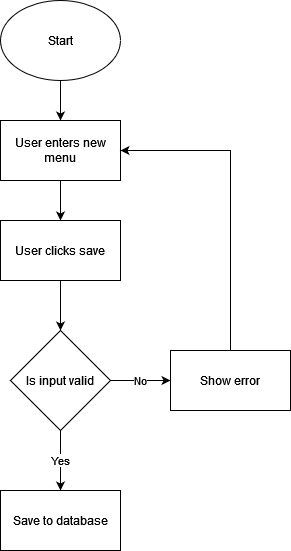

The diagram above was exported from draw.io. Its source (the exported page's mxGraphModel, read from the mxfile embedded in the PNG):
<mxGraphModel dx="2074" dy="1106" grid="1" gridSize="10" guides="1" tooltips="1" connect="1" arrows="1" fold="1" page="1" pageScale="1" pageWidth="827" pageHeight="1169" math="0" shadow="0">
  <root>
    <mxCell id="WIyWlLk6GJQsqaUBKTNV-0" />
    <mxCell id="WIyWlLk6GJQsqaUBKTNV-1" parent="WIyWlLk6GJQsqaUBKTNV-0" />
    <mxCell id="C-I3UJ0nmGiyKSTHlX_G-5" style="edgeStyle=orthogonalEdgeStyle;rounded=0;orthogonalLoop=1;jettySize=auto;html=1;" edge="1" parent="WIyWlLk6GJQsqaUBKTNV-1" source="C-I3UJ0nmGiyKSTHlX_G-6" target="C-I3UJ0nmGiyKSTHlX_G-8">
      <mxGeometry relative="1" as="geometry" />
    </mxCell>
    <mxCell id="C-I3UJ0nmGiyKSTHlX_G-6" value="Start" style="ellipse;whiteSpace=wrap;html=1;" vertex="1" parent="WIyWlLk6GJQsqaUBKTNV-1">
      <mxGeometry x="290" y="150" width="120" height="80" as="geometry" />
    </mxCell>
    <mxCell id="C-I3UJ0nmGiyKSTHlX_G-7" style="edgeStyle=orthogonalEdgeStyle;rounded=0;orthogonalLoop=1;jettySize=auto;html=1;" edge="1" parent="WIyWlLk6GJQsqaUBKTNV-1" source="C-I3UJ0nmGiyKSTHlX_G-8" target="C-I3UJ0nmGiyKSTHlX_G-10">
      <mxGeometry relative="1" as="geometry" />
    </mxCell>
    <mxCell id="C-I3UJ0nmGiyKSTHlX_G-8" value="User enters new menu" style="rounded=0;whiteSpace=wrap;html=1;" vertex="1" parent="WIyWlLk6GJQsqaUBKTNV-1">
      <mxGeometry x="290" y="270" width="120" height="60" as="geometry" />
    </mxCell>
    <mxCell id="C-I3UJ0nmGiyKSTHlX_G-9" value="" style="edgeStyle=orthogonalEdgeStyle;rounded=0;orthogonalLoop=1;jettySize=auto;html=1;" edge="1" parent="WIyWlLk6GJQsqaUBKTNV-1" source="C-I3UJ0nmGiyKSTHlX_G-10" target="C-I3UJ0nmGiyKSTHlX_G-13">
      <mxGeometry relative="1" as="geometry" />
    </mxCell>
    <mxCell id="C-I3UJ0nmGiyKSTHlX_G-10" value="User clicks save" style="rounded=0;whiteSpace=wrap;html=1;" vertex="1" parent="WIyWlLk6GJQsqaUBKTNV-1">
      <mxGeometry x="290" y="370" width="120" height="60" as="geometry" />
    </mxCell>
    <mxCell id="C-I3UJ0nmGiyKSTHlX_G-11" value="No" style="edgeStyle=orthogonalEdgeStyle;rounded=0;orthogonalLoop=1;jettySize=auto;html=1;" edge="1" parent="WIyWlLk6GJQsqaUBKTNV-1" source="C-I3UJ0nmGiyKSTHlX_G-13" target="C-I3UJ0nmGiyKSTHlX_G-15">
      <mxGeometry relative="1" as="geometry">
        <mxPoint x="430" y="470" as="targetPoint" />
      </mxGeometry>
    </mxCell>
    <mxCell id="C-I3UJ0nmGiyKSTHlX_G-12" value="Yes" style="edgeStyle=orthogonalEdgeStyle;rounded=0;orthogonalLoop=1;jettySize=auto;html=1;" edge="1" parent="WIyWlLk6GJQsqaUBKTNV-1" source="C-I3UJ0nmGiyKSTHlX_G-13" target="C-I3UJ0nmGiyKSTHlX_G-16">
      <mxGeometry relative="1" as="geometry" />
    </mxCell>
    <mxCell id="C-I3UJ0nmGiyKSTHlX_G-13" value="Is input valid" style="rhombus;whiteSpace=wrap;html=1;rounded=0;" vertex="1" parent="WIyWlLk6GJQsqaUBKTNV-1">
      <mxGeometry x="300" y="480" width="100" height="100" as="geometry" />
    </mxCell>
    <mxCell id="C-I3UJ0nmGiyKSTHlX_G-14" style="edgeStyle=orthogonalEdgeStyle;rounded=0;orthogonalLoop=1;jettySize=auto;html=1;entryX=1;entryY=0.5;entryDx=0;entryDy=0;" edge="1" parent="WIyWlLk6GJQsqaUBKTNV-1" source="C-I3UJ0nmGiyKSTHlX_G-15" target="C-I3UJ0nmGiyKSTHlX_G-8">
      <mxGeometry relative="1" as="geometry">
        <Array as="points">
          <mxPoint x="520" y="300" />
        </Array>
      </mxGeometry>
    </mxCell>
    <mxCell id="C-I3UJ0nmGiyKSTHlX_G-15" value="Show error" style="rounded=0;whiteSpace=wrap;html=1;" vertex="1" parent="WIyWlLk6GJQsqaUBKTNV-1">
      <mxGeometry x="460" y="500" width="120" height="60" as="geometry" />
    </mxCell>
    <mxCell id="C-I3UJ0nmGiyKSTHlX_G-16" value="Save to database" style="whiteSpace=wrap;html=1;rounded=0;" vertex="1" parent="WIyWlLk6GJQsqaUBKTNV-1">
      <mxGeometry x="290" y="640" width="120" height="60" as="geometry" />
    </mxCell>
  </root>
</mxGraphModel>